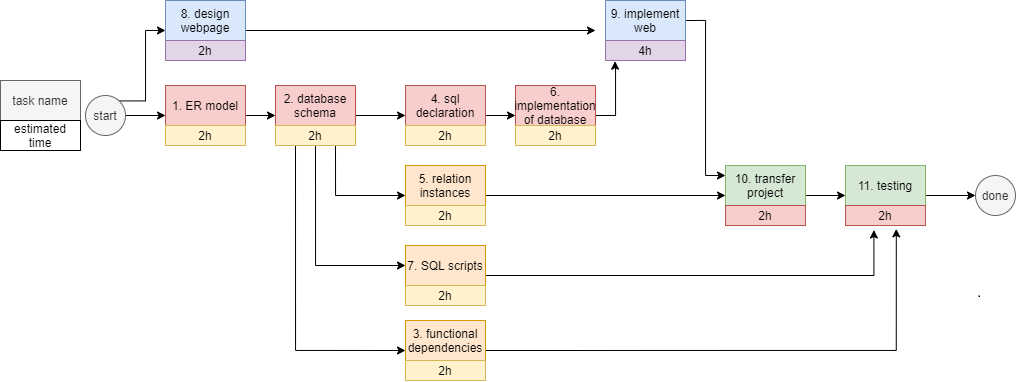

The diagram above was exported from draw.io. Its source (the exported page's mxGraphModel, read from the mxfile embedded in the PNG):
<mxGraphModel dx="1021" dy="472" grid="0" gridSize="10" guides="1" tooltips="1" connect="1" arrows="1" fold="1" page="1" pageScale="1" pageWidth="827" pageHeight="1169" math="0" shadow="0">
  <root>
    <mxCell id="0" />
    <mxCell id="1" parent="0" />
    <mxCell id="pgY-L7hQyhzDxYzdjZr6-28" style="edgeStyle=orthogonalEdgeStyle;rounded=0;orthogonalLoop=1;jettySize=auto;html=1;exitX=1;exitY=0.75;exitDx=0;exitDy=0;entryX=0;entryY=0.75;entryDx=0;entryDy=0;" edge="1" parent="1" source="pgY-L7hQyhzDxYzdjZr6-1" target="pgY-L7hQyhzDxYzdjZr6-7">
      <mxGeometry relative="1" as="geometry" />
    </mxCell>
    <mxCell id="pgY-L7hQyhzDxYzdjZr6-1" value="1. ER model" style="rounded=0;whiteSpace=wrap;html=1;fillColor=#f8cecc;strokeColor=#b85450;" vertex="1" parent="1">
      <mxGeometry x="240" y="200" width="80" height="40" as="geometry" />
    </mxCell>
    <mxCell id="pgY-L7hQyhzDxYzdjZr6-2" value="2h" style="rounded=0;whiteSpace=wrap;html=1;fillColor=#fff2cc;strokeColor=#d6b656;" vertex="1" parent="1">
      <mxGeometry x="240" y="240" width="80" height="20" as="geometry" />
    </mxCell>
    <mxCell id="pgY-L7hQyhzDxYzdjZr6-27" style="edgeStyle=orthogonalEdgeStyle;rounded=0;orthogonalLoop=1;jettySize=auto;html=1;exitX=1;exitY=0.5;exitDx=0;exitDy=0;entryX=0;entryY=0.75;entryDx=0;entryDy=0;" edge="1" parent="1" source="pgY-L7hQyhzDxYzdjZr6-3" target="pgY-L7hQyhzDxYzdjZr6-1">
      <mxGeometry relative="1" as="geometry" />
    </mxCell>
    <mxCell id="pgY-L7hQyhzDxYzdjZr6-34" style="edgeStyle=orthogonalEdgeStyle;rounded=0;orthogonalLoop=1;jettySize=auto;html=1;exitX=1;exitY=0;exitDx=0;exitDy=0;entryX=0;entryY=0.75;entryDx=0;entryDy=0;" edge="1" parent="1" source="pgY-L7hQyhzDxYzdjZr6-3" target="pgY-L7hQyhzDxYzdjZr6-19">
      <mxGeometry relative="1" as="geometry" />
    </mxCell>
    <mxCell id="pgY-L7hQyhzDxYzdjZr6-3" value="start" style="ellipse;whiteSpace=wrap;html=1;aspect=fixed;fillColor=#f5f5f5;strokeColor=#666666;fontColor=#333333;" vertex="1" parent="1">
      <mxGeometry x="160" y="210" width="40" height="40" as="geometry" />
    </mxCell>
    <mxCell id="pgY-L7hQyhzDxYzdjZr6-4" value="task name" style="rounded=0;whiteSpace=wrap;html=1;fillColor=#f5f5f5;strokeColor=#666666;fontColor=#333333;" vertex="1" parent="1">
      <mxGeometry x="75" y="195" width="80" height="40" as="geometry" />
    </mxCell>
    <mxCell id="pgY-L7hQyhzDxYzdjZr6-5" value="estimated time" style="rounded=0;whiteSpace=wrap;html=1;" vertex="1" parent="1">
      <mxGeometry x="75" y="235" width="80" height="30" as="geometry" />
    </mxCell>
    <mxCell id="pgY-L7hQyhzDxYzdjZr6-49" style="edgeStyle=orthogonalEdgeStyle;rounded=0;orthogonalLoop=1;jettySize=auto;html=1;exitX=1;exitY=0.75;exitDx=0;exitDy=0;entryX=0;entryY=0.75;entryDx=0;entryDy=0;" edge="1" parent="1" source="pgY-L7hQyhzDxYzdjZr6-7" target="pgY-L7hQyhzDxYzdjZr6-11">
      <mxGeometry relative="1" as="geometry" />
    </mxCell>
    <mxCell id="pgY-L7hQyhzDxYzdjZr6-7" value="2. database schema" style="rounded=0;whiteSpace=wrap;html=1;fillColor=#f8cecc;strokeColor=#b85450;" vertex="1" parent="1">
      <mxGeometry x="350" y="200" width="80" height="40" as="geometry" />
    </mxCell>
    <mxCell id="pgY-L7hQyhzDxYzdjZr6-53" style="edgeStyle=orthogonalEdgeStyle;rounded=0;orthogonalLoop=1;jettySize=auto;html=1;exitX=0.75;exitY=1;exitDx=0;exitDy=0;entryX=0;entryY=0.75;entryDx=0;entryDy=0;" edge="1" parent="1" source="pgY-L7hQyhzDxYzdjZr6-8" target="pgY-L7hQyhzDxYzdjZr6-13">
      <mxGeometry relative="1" as="geometry" />
    </mxCell>
    <mxCell id="pgY-L7hQyhzDxYzdjZr6-54" style="edgeStyle=orthogonalEdgeStyle;rounded=0;orthogonalLoop=1;jettySize=auto;html=1;exitX=0.5;exitY=1;exitDx=0;exitDy=0;entryX=0;entryY=0.5;entryDx=0;entryDy=0;" edge="1" parent="1" source="pgY-L7hQyhzDxYzdjZr6-8" target="pgY-L7hQyhzDxYzdjZr6-17">
      <mxGeometry relative="1" as="geometry" />
    </mxCell>
    <mxCell id="pgY-L7hQyhzDxYzdjZr6-55" style="edgeStyle=orthogonalEdgeStyle;rounded=0;orthogonalLoop=1;jettySize=auto;html=1;exitX=0.25;exitY=1;exitDx=0;exitDy=0;entryX=0;entryY=0.75;entryDx=0;entryDy=0;" edge="1" parent="1" source="pgY-L7hQyhzDxYzdjZr6-8" target="pgY-L7hQyhzDxYzdjZr6-9">
      <mxGeometry relative="1" as="geometry" />
    </mxCell>
    <mxCell id="pgY-L7hQyhzDxYzdjZr6-8" value="2h" style="rounded=0;whiteSpace=wrap;html=1;fillColor=#fff2cc;strokeColor=#d6b656;" vertex="1" parent="1">
      <mxGeometry x="350" y="240" width="80" height="20" as="geometry" />
    </mxCell>
    <mxCell id="pgY-L7hQyhzDxYzdjZr6-56" style="edgeStyle=orthogonalEdgeStyle;rounded=0;orthogonalLoop=1;jettySize=auto;html=1;exitX=1;exitY=0.75;exitDx=0;exitDy=0;entryX=0.635;entryY=1.168;entryDx=0;entryDy=0;entryPerimeter=0;" edge="1" parent="1" source="pgY-L7hQyhzDxYzdjZr6-9" target="pgY-L7hQyhzDxYzdjZr6-26">
      <mxGeometry relative="1" as="geometry" />
    </mxCell>
    <mxCell id="pgY-L7hQyhzDxYzdjZr6-9" value="3. functional dependencies" style="rounded=0;whiteSpace=wrap;html=1;fillColor=#ffe6cc;strokeColor=#d79b00;" vertex="1" parent="1">
      <mxGeometry x="480" y="435" width="80" height="40" as="geometry" />
    </mxCell>
    <mxCell id="pgY-L7hQyhzDxYzdjZr6-10" value="2h" style="rounded=0;whiteSpace=wrap;html=1;fillColor=#fff2cc;strokeColor=#d6b656;" vertex="1" parent="1">
      <mxGeometry x="480" y="475" width="80" height="20" as="geometry" />
    </mxCell>
    <mxCell id="pgY-L7hQyhzDxYzdjZr6-37" style="edgeStyle=orthogonalEdgeStyle;rounded=0;orthogonalLoop=1;jettySize=auto;html=1;exitX=1;exitY=0.75;exitDx=0;exitDy=0;entryX=0;entryY=0.75;entryDx=0;entryDy=0;" edge="1" parent="1" source="pgY-L7hQyhzDxYzdjZr6-11" target="pgY-L7hQyhzDxYzdjZr6-15">
      <mxGeometry relative="1" as="geometry" />
    </mxCell>
    <mxCell id="pgY-L7hQyhzDxYzdjZr6-11" value="4. sql declaration" style="rounded=0;whiteSpace=wrap;html=1;fillColor=#f8cecc;strokeColor=#b85450;" vertex="1" parent="1">
      <mxGeometry x="480" y="200" width="80" height="40" as="geometry" />
    </mxCell>
    <mxCell id="pgY-L7hQyhzDxYzdjZr6-12" value="2h" style="rounded=0;whiteSpace=wrap;html=1;fillColor=#fff2cc;strokeColor=#d6b656;" vertex="1" parent="1">
      <mxGeometry x="480" y="240" width="80" height="20" as="geometry" />
    </mxCell>
    <mxCell id="pgY-L7hQyhzDxYzdjZr6-57" style="edgeStyle=orthogonalEdgeStyle;rounded=0;orthogonalLoop=1;jettySize=auto;html=1;exitX=1;exitY=0.75;exitDx=0;exitDy=0;entryX=0;entryY=0.75;entryDx=0;entryDy=0;" edge="1" parent="1" source="pgY-L7hQyhzDxYzdjZr6-13" target="pgY-L7hQyhzDxYzdjZr6-23">
      <mxGeometry relative="1" as="geometry" />
    </mxCell>
    <mxCell id="pgY-L7hQyhzDxYzdjZr6-13" value="5. relation instances" style="rounded=0;whiteSpace=wrap;html=1;fillColor=#ffe6cc;strokeColor=#d79b00;" vertex="1" parent="1">
      <mxGeometry x="480" y="280" width="80" height="40" as="geometry" />
    </mxCell>
    <mxCell id="pgY-L7hQyhzDxYzdjZr6-14" value="2h" style="rounded=0;whiteSpace=wrap;html=1;fillColor=#fff2cc;strokeColor=#d6b656;" vertex="1" parent="1">
      <mxGeometry x="480" y="320" width="80" height="20" as="geometry" />
    </mxCell>
    <mxCell id="pgY-L7hQyhzDxYzdjZr6-40" style="edgeStyle=orthogonalEdgeStyle;rounded=0;orthogonalLoop=1;jettySize=auto;html=1;exitX=1;exitY=0.75;exitDx=0;exitDy=0;entryX=0.12;entryY=1.035;entryDx=0;entryDy=0;entryPerimeter=0;" edge="1" parent="1" source="pgY-L7hQyhzDxYzdjZr6-15" target="pgY-L7hQyhzDxYzdjZr6-22">
      <mxGeometry relative="1" as="geometry" />
    </mxCell>
    <mxCell id="pgY-L7hQyhzDxYzdjZr6-15" value="6. implementation of database" style="rounded=0;whiteSpace=wrap;html=1;fillColor=#f8cecc;strokeColor=#b85450;" vertex="1" parent="1">
      <mxGeometry x="590" y="200" width="80" height="40" as="geometry" />
    </mxCell>
    <mxCell id="pgY-L7hQyhzDxYzdjZr6-16" value="2h" style="rounded=0;whiteSpace=wrap;html=1;fillColor=#fff2cc;strokeColor=#d6b656;" vertex="1" parent="1">
      <mxGeometry x="590" y="240" width="80" height="20" as="geometry" />
    </mxCell>
    <mxCell id="pgY-L7hQyhzDxYzdjZr6-47" style="edgeStyle=orthogonalEdgeStyle;rounded=0;orthogonalLoop=1;jettySize=auto;html=1;exitX=1;exitY=0.75;exitDx=0;exitDy=0;entryX=0.355;entryY=1.226;entryDx=0;entryDy=0;entryPerimeter=0;" edge="1" parent="1" source="pgY-L7hQyhzDxYzdjZr6-17" target="pgY-L7hQyhzDxYzdjZr6-26">
      <mxGeometry relative="1" as="geometry" />
    </mxCell>
    <mxCell id="pgY-L7hQyhzDxYzdjZr6-17" value="7. SQL scripts" style="rounded=0;whiteSpace=wrap;html=1;fillColor=#ffe6cc;strokeColor=#d79b00;" vertex="1" parent="1">
      <mxGeometry x="480" y="360" width="80" height="40" as="geometry" />
    </mxCell>
    <mxCell id="pgY-L7hQyhzDxYzdjZr6-18" value="2h" style="rounded=0;whiteSpace=wrap;html=1;fillColor=#fff2cc;strokeColor=#d6b656;" vertex="1" parent="1">
      <mxGeometry x="480" y="400" width="80" height="20" as="geometry" />
    </mxCell>
    <mxCell id="pgY-L7hQyhzDxYzdjZr6-35" style="edgeStyle=orthogonalEdgeStyle;rounded=0;orthogonalLoop=1;jettySize=auto;html=1;exitX=1;exitY=0.75;exitDx=0;exitDy=0;" edge="1" parent="1" source="pgY-L7hQyhzDxYzdjZr6-19">
      <mxGeometry relative="1" as="geometry">
        <mxPoint x="670" y="145" as="targetPoint" />
      </mxGeometry>
    </mxCell>
    <mxCell id="pgY-L7hQyhzDxYzdjZr6-19" value="8. design webpage" style="rounded=0;whiteSpace=wrap;html=1;fillColor=#dae8fc;strokeColor=#6c8ebf;" vertex="1" parent="1">
      <mxGeometry x="240" y="115" width="80" height="40" as="geometry" />
    </mxCell>
    <mxCell id="pgY-L7hQyhzDxYzdjZr6-20" value="2h" style="rounded=0;whiteSpace=wrap;html=1;fillColor=#e1d5e7;strokeColor=#9673a6;" vertex="1" parent="1">
      <mxGeometry x="240" y="155" width="80" height="20" as="geometry" />
    </mxCell>
    <mxCell id="pgY-L7hQyhzDxYzdjZr6-52" style="edgeStyle=orthogonalEdgeStyle;rounded=0;orthogonalLoop=1;jettySize=auto;html=1;exitX=1;exitY=0.5;exitDx=0;exitDy=0;entryX=0;entryY=0.25;entryDx=0;entryDy=0;" edge="1" parent="1" source="pgY-L7hQyhzDxYzdjZr6-21" target="pgY-L7hQyhzDxYzdjZr6-23">
      <mxGeometry relative="1" as="geometry" />
    </mxCell>
    <mxCell id="pgY-L7hQyhzDxYzdjZr6-21" value="9. implement web" style="rounded=0;whiteSpace=wrap;html=1;fillColor=#dae8fc;strokeColor=#6c8ebf;" vertex="1" parent="1">
      <mxGeometry x="680" y="115" width="80" height="40" as="geometry" />
    </mxCell>
    <mxCell id="pgY-L7hQyhzDxYzdjZr6-22" value="4h" style="rounded=0;whiteSpace=wrap;html=1;fillColor=#e1d5e7;strokeColor=#9673a6;" vertex="1" parent="1">
      <mxGeometry x="680" y="155" width="80" height="20" as="geometry" />
    </mxCell>
    <mxCell id="pgY-L7hQyhzDxYzdjZr6-42" style="edgeStyle=orthogonalEdgeStyle;rounded=0;orthogonalLoop=1;jettySize=auto;html=1;exitX=1;exitY=0.75;exitDx=0;exitDy=0;entryX=0;entryY=0.75;entryDx=0;entryDy=0;" edge="1" parent="1" source="pgY-L7hQyhzDxYzdjZr6-23" target="pgY-L7hQyhzDxYzdjZr6-25">
      <mxGeometry relative="1" as="geometry" />
    </mxCell>
    <mxCell id="pgY-L7hQyhzDxYzdjZr6-23" value="10. transfer project" style="rounded=0;whiteSpace=wrap;html=1;fillColor=#d5e8d4;strokeColor=#82b366;" vertex="1" parent="1">
      <mxGeometry x="800" y="280" width="80" height="40" as="geometry" />
    </mxCell>
    <mxCell id="pgY-L7hQyhzDxYzdjZr6-24" value="2h" style="rounded=0;whiteSpace=wrap;html=1;fillColor=#f8cecc;strokeColor=#b85450;" vertex="1" parent="1">
      <mxGeometry x="800" y="320" width="80" height="20" as="geometry" />
    </mxCell>
    <mxCell id="pgY-L7hQyhzDxYzdjZr6-45" style="edgeStyle=orthogonalEdgeStyle;rounded=0;orthogonalLoop=1;jettySize=auto;html=1;exitX=1;exitY=0.75;exitDx=0;exitDy=0;entryX=0;entryY=0.5;entryDx=0;entryDy=0;" edge="1" parent="1" source="pgY-L7hQyhzDxYzdjZr6-25" target="pgY-L7hQyhzDxYzdjZr6-39">
      <mxGeometry relative="1" as="geometry" />
    </mxCell>
    <mxCell id="pgY-L7hQyhzDxYzdjZr6-25" value="11. testing" style="rounded=0;whiteSpace=wrap;html=1;fillColor=#d5e8d4;strokeColor=#82b366;" vertex="1" parent="1">
      <mxGeometry x="920" y="280" width="80" height="40" as="geometry" />
    </mxCell>
    <mxCell id="pgY-L7hQyhzDxYzdjZr6-26" value="2h" style="rounded=0;whiteSpace=wrap;html=1;fillColor=#f8cecc;strokeColor=#b85450;" vertex="1" parent="1">
      <mxGeometry x="920" y="320" width="80" height="20" as="geometry" />
    </mxCell>
    <mxCell id="pgY-L7hQyhzDxYzdjZr6-39" value="done" style="ellipse;whiteSpace=wrap;html=1;aspect=fixed;fillColor=#f5f5f5;strokeColor=#666666;fontColor=#333333;" vertex="1" parent="1">
      <mxGeometry x="1050" y="290" width="40" height="40" as="geometry" />
    </mxCell>
  </root>
</mxGraphModel>